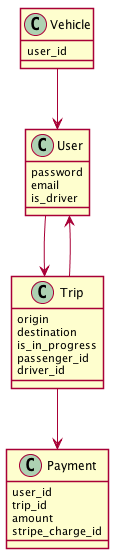

The diagram above was rendered by PlantUML. Its source (embedded in the PNG):
@startuml
skinparam shadowing false

class User {
  password
  email
  is_driver
}

class Trip {
  origin
  destination
  is_in_progress
  passenger_id
  driver_id
}

class Payment {
  user_id
  trip_id
  amount
  stripe_charge_id
}

class Vehicle {
  user_id
}

User --> Trip
Trip --> User
Trip --> Payment
Vehicle --> User

@enduml